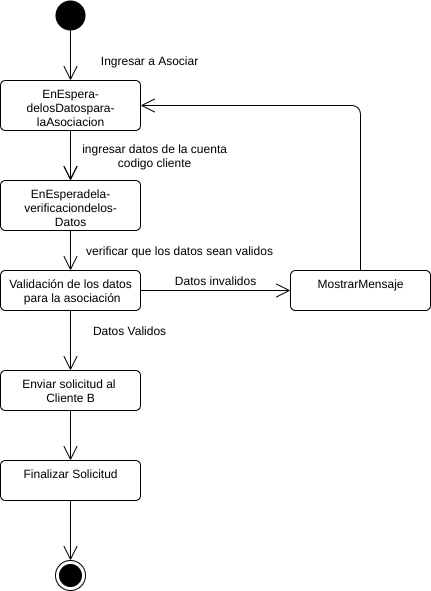

The diagram above was exported from draw.io. Its source (the exported page's mxGraphModel, read from the mxfile embedded in the PNG):
<mxGraphModel dx="1102" dy="426" grid="1" gridSize="10" guides="1" tooltips="1" connect="1" arrows="1" fold="1" page="1" pageScale="1" pageWidth="827" pageHeight="1169" math="0" shadow="0">
  <root>
    <mxCell id="HOltAFqCZjPeiGrXPjjA-0" />
    <mxCell id="HOltAFqCZjPeiGrXPjjA-1" parent="HOltAFqCZjPeiGrXPjjA-0" />
    <mxCell id="uWj816xsxagSf6s8gY6Z-0" value="EnEspera-&lt;br&gt;delosDatospara-&lt;br&gt;laAsociacion" style="html=1;align=center;verticalAlign=top;rounded=1;absoluteArcSize=1;arcSize=10;dashed=0;" parent="HOltAFqCZjPeiGrXPjjA-1" vertex="1">
      <mxGeometry x="235" y="220" width="140" height="50" as="geometry" />
    </mxCell>
    <mxCell id="uWj816xsxagSf6s8gY6Z-1" value="" style="endArrow=open;endFill=1;endSize=12;html=1;entryX=0.5;entryY=0;entryDx=0;entryDy=0;exitX=0.5;exitY=1;exitDx=0;exitDy=0;" parent="HOltAFqCZjPeiGrXPjjA-1" source="uWj816xsxagSf6s8gY6Z-2" target="uWj816xsxagSf6s8gY6Z-0" edge="1">
      <mxGeometry width="160" relative="1" as="geometry">
        <mxPoint x="204" y="214" as="sourcePoint" />
        <mxPoint x="364" y="214" as="targetPoint" />
      </mxGeometry>
    </mxCell>
    <mxCell id="uWj816xsxagSf6s8gY6Z-2" value="" style="ellipse;fillColor=#000000;strokeColor=none;" parent="HOltAFqCZjPeiGrXPjjA-1" vertex="1">
      <mxGeometry x="290" y="140" width="30" height="30" as="geometry" />
    </mxCell>
    <mxCell id="uWj816xsxagSf6s8gY6Z-3" value="EnEsperadela-&lt;br&gt;verificaciondelos-&lt;br&gt;Datos" style="html=1;align=center;verticalAlign=top;rounded=1;absoluteArcSize=1;arcSize=10;dashed=0;" parent="HOltAFqCZjPeiGrXPjjA-1" vertex="1">
      <mxGeometry x="235" y="320" width="140" height="50" as="geometry" />
    </mxCell>
    <mxCell id="uWj816xsxagSf6s8gY6Z-4" value="" style="endArrow=open;endFill=1;endSize=12;html=1;entryX=0.5;entryY=0;entryDx=0;entryDy=0;exitX=0.5;exitY=1;exitDx=0;exitDy=0;" parent="HOltAFqCZjPeiGrXPjjA-1" source="uWj816xsxagSf6s8gY6Z-0" target="uWj816xsxagSf6s8gY6Z-3" edge="1">
      <mxGeometry width="160" relative="1" as="geometry">
        <mxPoint x="260" y="270" as="sourcePoint" />
        <mxPoint x="319" y="314" as="targetPoint" />
      </mxGeometry>
    </mxCell>
    <mxCell id="uWj816xsxagSf6s8gY6Z-5" value="ingresar datos de la cuenta&lt;br&gt;codigo cliente" style="text;html=1;align=center;verticalAlign=middle;resizable=0;points=[];autosize=1;" parent="HOltAFqCZjPeiGrXPjjA-1" vertex="1">
      <mxGeometry x="309" y="280" width="160" height="30" as="geometry" />
    </mxCell>
    <mxCell id="uWj816xsxagSf6s8gY6Z-6" value="" style="endArrow=open;endFill=1;endSize=12;html=1;entryX=0.5;entryY=0;entryDx=0;entryDy=0;exitX=0.5;exitY=1;exitDx=0;exitDy=0;" parent="HOltAFqCZjPeiGrXPjjA-1" edge="1">
      <mxGeometry width="160" relative="1" as="geometry">
        <mxPoint x="305" y="270" as="sourcePoint" />
        <mxPoint x="305" y="320" as="targetPoint" />
      </mxGeometry>
    </mxCell>
    <mxCell id="uWj816xsxagSf6s8gY6Z-7" value="Validación de los datos&lt;br&gt;&amp;nbsp;para la asociación" style="html=1;align=center;verticalAlign=top;rounded=1;absoluteArcSize=1;arcSize=10;dashed=0;" parent="HOltAFqCZjPeiGrXPjjA-1" vertex="1">
      <mxGeometry x="235" y="410" width="140" height="40" as="geometry" />
    </mxCell>
    <mxCell id="uWj816xsxagSf6s8gY6Z-8" value="" style="endArrow=open;endFill=1;endSize=12;html=1;exitX=0.5;exitY=1;exitDx=0;exitDy=0;entryX=0.5;entryY=0;entryDx=0;entryDy=0;" parent="HOltAFqCZjPeiGrXPjjA-1" source="uWj816xsxagSf6s8gY6Z-3" target="uWj816xsxagSf6s8gY6Z-7" edge="1">
      <mxGeometry width="160" relative="1" as="geometry">
        <mxPoint x="305" y="370" as="sourcePoint" />
        <mxPoint x="305" y="400" as="targetPoint" />
      </mxGeometry>
    </mxCell>
    <mxCell id="uWj816xsxagSf6s8gY6Z-9" value="verificar que los datos sean validos" style="text;html=1;align=center;verticalAlign=middle;resizable=0;points=[];autosize=1;" parent="HOltAFqCZjPeiGrXPjjA-1" vertex="1">
      <mxGeometry x="314" y="380" width="200" height="20" as="geometry" />
    </mxCell>
    <mxCell id="uWj816xsxagSf6s8gY6Z-10" value="Enviar solicitud al &lt;br&gt;Cliente B" style="html=1;align=center;verticalAlign=top;rounded=1;absoluteArcSize=1;arcSize=10;dashed=0;" parent="HOltAFqCZjPeiGrXPjjA-1" vertex="1">
      <mxGeometry x="235" y="510" width="140" height="40" as="geometry" />
    </mxCell>
    <mxCell id="uWj816xsxagSf6s8gY6Z-11" value="" style="endArrow=open;endFill=1;endSize=12;html=1;exitX=0.5;exitY=1;exitDx=0;exitDy=0;entryX=0.5;entryY=0;entryDx=0;entryDy=0;" parent="HOltAFqCZjPeiGrXPjjA-1" source="uWj816xsxagSf6s8gY6Z-7" target="uWj816xsxagSf6s8gY6Z-10" edge="1">
      <mxGeometry width="160" relative="1" as="geometry">
        <mxPoint x="305" y="460" as="sourcePoint" />
        <mxPoint x="305" y="530" as="targetPoint" />
      </mxGeometry>
    </mxCell>
    <mxCell id="uWj816xsxagSf6s8gY6Z-12" value="Datos Validos" style="text;html=1;align=center;verticalAlign=middle;resizable=0;points=[];autosize=1;" parent="HOltAFqCZjPeiGrXPjjA-1" vertex="1">
      <mxGeometry x="319" y="460" width="90" height="20" as="geometry" />
    </mxCell>
    <mxCell id="uWj816xsxagSf6s8gY6Z-13" value="" style="endArrow=open;endFill=1;endSize=12;html=1;exitX=1;exitY=0.5;exitDx=0;exitDy=0;entryX=0;entryY=0.5;entryDx=0;entryDy=0;" parent="HOltAFqCZjPeiGrXPjjA-1" source="uWj816xsxagSf6s8gY6Z-7" target="uWj816xsxagSf6s8gY6Z-14" edge="1">
      <mxGeometry width="160" relative="1" as="geometry">
        <mxPoint x="390" y="445" as="sourcePoint" />
        <mxPoint x="455" y="440" as="targetPoint" />
      </mxGeometry>
    </mxCell>
    <mxCell id="uWj816xsxagSf6s8gY6Z-14" value="MostrarMensaje" style="html=1;align=center;verticalAlign=top;rounded=1;absoluteArcSize=1;arcSize=10;dashed=0;" parent="HOltAFqCZjPeiGrXPjjA-1" vertex="1">
      <mxGeometry x="525" y="410" width="140" height="40" as="geometry" />
    </mxCell>
    <mxCell id="uWj816xsxagSf6s8gY6Z-15" value="Datos invalidos" style="text;html=1;align=center;verticalAlign=middle;resizable=0;points=[];autosize=1;" parent="HOltAFqCZjPeiGrXPjjA-1" vertex="1">
      <mxGeometry x="400" y="410" width="100" height="20" as="geometry" />
    </mxCell>
    <mxCell id="uWj816xsxagSf6s8gY6Z-16" value="" style="endArrow=open;endFill=1;endSize=12;html=1;exitX=0.5;exitY=0;exitDx=0;exitDy=0;entryX=1;entryY=0.5;entryDx=0;entryDy=0;edgeStyle=elbowEdgeStyle;" parent="HOltAFqCZjPeiGrXPjjA-1" source="uWj816xsxagSf6s8gY6Z-14" target="uWj816xsxagSf6s8gY6Z-0" edge="1">
      <mxGeometry width="160" relative="1" as="geometry">
        <mxPoint x="400" y="450" as="sourcePoint" />
        <mxPoint x="390" y="350" as="targetPoint" />
        <Array as="points">
          <mxPoint x="595" y="330" />
          <mxPoint x="595" y="390" />
        </Array>
      </mxGeometry>
    </mxCell>
    <mxCell id="uWj816xsxagSf6s8gY6Z-17" value="" style="ellipse;html=1;shape=endState;fillColor=#000000;strokeColor=#000000;" parent="HOltAFqCZjPeiGrXPjjA-1" vertex="1">
      <mxGeometry x="290" y="700" width="30" height="30" as="geometry" />
    </mxCell>
    <mxCell id="uWj816xsxagSf6s8gY6Z-18" value="" style="endArrow=open;endFill=1;endSize=12;html=1;exitX=0.5;exitY=1;exitDx=0;exitDy=0;entryX=0.5;entryY=0;entryDx=0;entryDy=0;" parent="HOltAFqCZjPeiGrXPjjA-1" source="uWj816xsxagSf6s8gY6Z-10" target="uWj816xsxagSf6s8gY6Z-20" edge="1">
      <mxGeometry width="160" relative="1" as="geometry">
        <mxPoint x="349.5" y="575" as="sourcePoint" />
        <mxPoint x="349.5" y="635" as="targetPoint" />
      </mxGeometry>
    </mxCell>
    <mxCell id="uWj816xsxagSf6s8gY6Z-19" value="Ingresar a Asociar" style="text;html=1;align=center;verticalAlign=middle;resizable=0;points=[];autosize=1;" parent="HOltAFqCZjPeiGrXPjjA-1" vertex="1">
      <mxGeometry x="329" y="190" width="110" height="20" as="geometry" />
    </mxCell>
    <mxCell id="uWj816xsxagSf6s8gY6Z-20" value="Finalizar Solicitud" style="html=1;align=center;verticalAlign=top;rounded=1;absoluteArcSize=1;arcSize=10;dashed=0;" parent="HOltAFqCZjPeiGrXPjjA-1" vertex="1">
      <mxGeometry x="235" y="600" width="140" height="40" as="geometry" />
    </mxCell>
    <mxCell id="uWj816xsxagSf6s8gY6Z-21" value="" style="endArrow=open;endFill=1;endSize=12;html=1;exitX=0.5;exitY=1;exitDx=0;exitDy=0;entryX=0.5;entryY=0;entryDx=0;entryDy=0;" parent="HOltAFqCZjPeiGrXPjjA-1" source="uWj816xsxagSf6s8gY6Z-20" target="uWj816xsxagSf6s8gY6Z-17" edge="1">
      <mxGeometry width="160" relative="1" as="geometry">
        <mxPoint x="528.5" y="655" as="sourcePoint" />
        <mxPoint x="484" y="680" as="targetPoint" />
      </mxGeometry>
    </mxCell>
  </root>
</mxGraphModel>